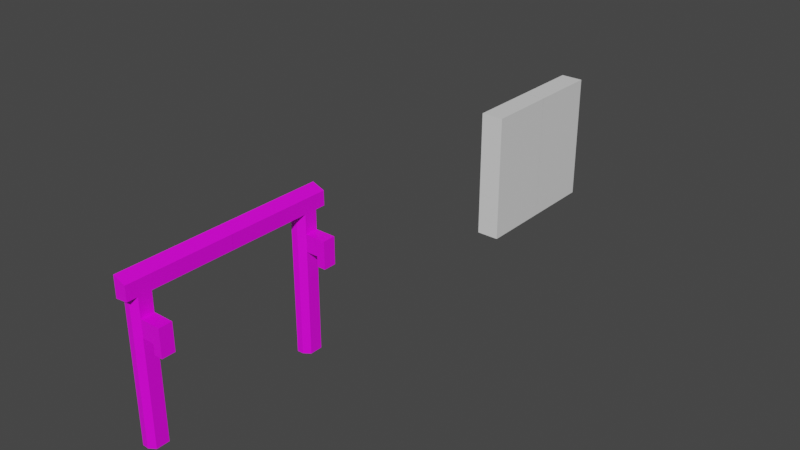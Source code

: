 # Source: door.blend  (saved by Blender 2.93.21; exported with 4.5.12 LTS)
import bpy
from mathutils import Matrix  # noqa: F401  (used for matrix-valued properties, if any)

bpy.ops.wm.read_factory_settings(use_empty=True)
scene = bpy.context.scene
scene.name = 'Scene'

# ---- collections
col_collection = bpy.data.collections.new('Collection'); scene.collection.children.link(col_collection)

# ---- images (referenced by path relative to the original .blend; pixels are not part of the script)
import os
ASSET_DIR = os.environ.get("B2B_ASSET_DIR", "")  # directory of the original .blend (textures are referenced by path, not embedded)
HERE = os.path.dirname(os.path.abspath(__file__))  # packed textures are extracted next to this script under _unpacked/

def load_image(name, relpath, width, height, colorspace="sRGB"):
    """Load a texture the original file referenced (path relative to the .blend, or extracted next to this script)."""
    p = next((c for c in (os.path.join(HERE, relpath), os.path.join(ASSET_DIR, relpath)) if relpath and os.path.exists(c)), "")
    if p:
        img = bpy.data.images.load(p, check_existing=True)
        img.name = name
    else:  # same state as the original file: an image datablock whose file is absent (Cycles renders it pink)
        img = bpy.data.images.new(name, width, height)
        img.source = "FILE"
        img.filepath = "//" + (relpath or name)
    img.colorspace_settings.name = colorspace
    return img
img_text_png = load_image('text.png', 'text.png', 1024, 1024, 'sRGB')

# ---- materials (node trees are filled in below, after node groups)
mat_material_001 = bpy.data.materials.new('Material.001')
mat_material_001.alpha_threshold = 0.0
mat_material_001.line_color = (0.0, 0.0, 0.0, 1.0)
mat_material_002 = bpy.data.materials.new('Material.002')
mat_material_002.alpha_threshold = 0.0
mat_material_002.line_color = (0.0, 0.0, 0.0, 1.0)

# ---- material node trees
mat_material_001.use_nodes = True; mat_material_001.node_tree.nodes.clear()
_N = mat_material_001.node_tree.nodes; _L = mat_material_001.node_tree.links
n0 = _N.new('ShaderNodeOutputMaterial'); n0.name = 'Material Output'; n0.location = (300, 300)
n1 = _N.new('ShaderNodeBsdfPrincipled'); n1.name = 'Principled BSDF'; n1.location = (10, 300)
n1.distribution = 'GGX'
n1.subsurface_method = 'BURLEY'
n1.inputs[2].default_value = 0.4
n1.inputs[3].default_value = 1.45
n1.inputs[27].default_value = (0.0, 0.0, 0.0, 1.0)
n1.inputs[28].default_value = 1.0
_L.new(n1.outputs[0], n0.inputs[0])
n0.is_active_output = True
mat_material_002.use_nodes = True; mat_material_002.node_tree.nodes.clear()
_N = mat_material_002.node_tree.nodes; _L = mat_material_002.node_tree.links
n0 = _N.new('ShaderNodeOutputMaterial'); n0.name = 'Material Output'; n0.location = (300, 300)
n1 = _N.new('ShaderNodeBsdfPrincipled'); n1.name = 'Principled BSDF'; n1.location = (10, 300)
n1.distribution = 'GGX'
n1.subsurface_method = 'BURLEY'
n1.inputs[2].default_value = 0.4
n1.inputs[3].default_value = 1.45
n1.inputs[27].default_value = (0.0, 0.0, 0.0, 1.0)
n1.inputs[28].default_value = 1.0
n2 = _N.new('ShaderNodeTexImage'); n2.name = 'Image Texture'; n2.location = (-341, 303)
n2.image = img_text_png
_L.new(n1.outputs[0], n0.inputs[0])
_L.new(n2.outputs[0], n1.inputs[0])
n0.is_active_output = True

# ---- world
world_world = bpy.data.worlds.new('World'); scene.world = world_world
world_world.use_nodes = True; world_world.node_tree.nodes.clear()
_N = world_world.node_tree.nodes; _L = world_world.node_tree.links
n0 = _N.new('ShaderNodeOutputWorld'); n0.name = 'World Output'; n0.location = (300, 300)
n1 = _N.new('ShaderNodeBackground'); n1.name = 'Background'; n1.location = (10, 300)
n1.inputs[0].default_value = (0.05088, 0.05088, 0.05088, 1.0)
_L.new(n1.outputs[0], n0.inputs[0])
n0.is_active_output = True
world_world.color = (0.05088, 0.05088, 0.05088)
world_world.use_sun_shadow = False
world_world.sun_shadow_jitter_overblur = 0.0

# ---- meshes
me_cube_001 = bpy.data.meshes.new('Cube.001')
me_cube_001.from_pydata([(-0.3612, 0.0006887, 2.622), (-0.3612, 0.0006887, -1.0), (-0.3612, -1.999, 2.622), (-0.3612, -1.999, -1.0), (-1.0, 0.0006887, 2.622), (-1.0, 0.0006887, -1.0), (-1.0, -1.999, 2.622), (-1.0, -1.999, -1.0)], [], [(0, 4, 6, 2), (3, 2, 6, 7), (7, 6, 4, 5), (5, 1, 3, 7), (1, 0, 2, 3), (5, 4, 0, 1)])
_uv = me_cube_001.uv_layers.new(name='UVMap')
_uv.uv.foreach_set('vector', [0.5992, 0.4459, 0.7139, 0.4459, 0.7139, 0.5606, 0.5992, 0.5606, 0.4845, 0.5606, 0.5992, 0.5606, 0.5992, 0.6753, 0.4845, 0.6753, 0.4845, 0.2164, 0.5992, 0.2164, 0.5992, 0.3311, 0.4845, 0.3311, 0.3697, 0.4459, 0.4845, 0.4459, 0.4845, 0.5606, 0.3697, 0.5606, 0.4845, 0.4459, 0.5992, 0.4459, 0.5992, 0.5606, 0.4845, 0.5606, 0.4845, 0.3311, 0.5992, 0.3311, 0.5992, 0.4459, 0.4845, 0.4459])
me_cube_001.materials.append(mat_material_001)
me_cube_001.use_remesh_preserve_volume = False
me_cube_001.use_remesh_preserve_attributes = False
me_cube_001.use_mirror_vertex_groups = False
me_cube_001.update()
me_cube_002 = bpy.data.meshes.new('Cube.002')
me_cube_002.from_pydata([(-0.3612, 0.0006887, 2.654), (-0.6806, 0.0006887, 2.622), (-0.3612, -2.133, 2.654), (-0.3612, -2.133, -1.0), (-0.3612, -2.47, 2.654), (-0.3612, -2.47, -1.0), (-0.3612, -1.999, 3.025), (-0.3612, 0.0006887, 3.025), (-0.3612, -2.567, 3.025), (-0.3612, -2.737, 2.654), (-0.3612, -2.737, 3.025), (-0.6806, -2.567, 2.622), (-0.6806, -2.567, -1.0), (-0.6806, -1.999, 3.149), (-0.6806, 0.0006887, 3.149), (-0.6806, -2.567, 3.149), (-0.6806, -2.737, 2.622), (-0.6806, -2.737, 3.149), (-0.6806, -2.001, 2.622), (-0.6806, -2.009, -1.0), (-0.5209, 0.0006887, 2.638), (-0.5209, -2.013, 2.638), (-0.5209, -2.017, -1.0), (-0.5209, -1.999, 3.087), (-0.5209, -2.577, 2.638), (-0.5209, -2.577, -1.0), (-0.5209, 0.0006887, 3.087), (-0.5209, -2.567, 3.087), (-0.5209, -2.737, 2.638), (-0.5209, -2.737, 3.087), (-0.3612, -2.133, 2.158), (-0.3612, -2.47, 2.158), (-0.6806, -2.567, 2.131), (-0.6806, -2.002, 2.131), (-0.5209, -2.013, 2.145), (-0.5209, -2.577, 2.145), (-0.3612, -2.133, 1.717), (-0.3612, -2.47, 1.717), (-0.6806, -2.567, 1.693), (-0.6806, -2.003, 1.693), (-0.5209, -2.577, 1.705), (-0.5209, -2.014, 1.705), (0.1749, -2.133, 2.158), (0.1749, -2.47, 2.158), (0.1749, -2.133, 1.717), (0.1749, -2.47, 1.717), (-0.04503, -2.133, 1.717), (-0.04503, -2.47, 1.717), (-0.04503, -2.133, 2.158), (-0.04503, -2.47, 2.158), (0.1749, -2.133, 1.454), (0.1749, -2.47, 1.454), (-0.04503, -2.133, 1.454), (-0.04503, -2.47, 1.454)], [], [(23, 13, 15, 27), (27, 15, 17, 29), (30, 2, 4, 31), (4, 2, 6, 8), (2, 0, 7, 6), (28, 9, 10, 29), (24, 4, 9, 28), (4, 8, 10, 9), (26, 14, 13, 23), (35, 24, 11, 32), (21, 20, 0, 2), (34, 33, 18, 21), (30, 34, 21, 2), (18, 1, 20, 21), (31, 4, 24, 35), (7, 26, 23, 6), (11, 24, 28, 16), (16, 28, 29, 17), (8, 27, 29, 10), (6, 23, 27, 8), (37, 31, 35, 40), (36, 41, 34, 30), (41, 39, 33, 34), (40, 35, 32, 38), (44, 45, 51, 50), (3, 36, 37, 5), (25, 40, 38, 12), (22, 19, 39, 41), (3, 22, 41, 36), (5, 37, 40, 25), (44, 42, 43, 45), (46, 48, 42, 44), (49, 47, 45, 43), (48, 49, 43, 42), (30, 31, 49, 48), (31, 37, 47, 49), (36, 30, 48, 46), (37, 36, 46, 47), (53, 52, 50, 51), (46, 44, 50, 52), (47, 46, 52, 53), (45, 47, 53, 51)])
_uv = me_cube_002.uv_layers.new(name='UVMap')
_uv.uv.foreach_set('vector', [0.7524, 0.7072, 0.7303, 0.7072, 0.7303, 0.6285, 0.7524, 0.6285, 0.7524, 0.6285, 0.7303, 0.6285, 0.7303, 0.605, 0.7524, 0.605, 0.1885, 0.7467, 0.1885, 0.8611, 0.05617, 0.8611, 0.05618, 0.7467, 0.05617, 0.8611, 0.1885, 0.8611, 0.1885, 0.9838, 0.05617, 0.9838, 0.1885, 0.8611, 0.6546, 0.8611, 0.6546, 0.9839, 0.1885, 0.9838, 0.7524, 0.532, 0.7746, 0.532, 0.7746, 0.605, 0.7524, 0.605, 0.7524, 0.5086, 0.7746, 0.5086, 0.7746, 0.532, 0.7524, 0.532, 0.05617, 0.8611, 0.05617, 0.9838, 0.01672, 0.9838, 0.01673, 0.8611, 0.7524, 0.9844, 0.7303, 0.9844, 0.7303, 0.7072, 0.7524, 0.7072, 0.7524, 0.4405, 0.7524, 0.5086, 0.7303, 0.5086, 0.7303, 0.4405, 0.8293, 0.3682, 0.8306, 0.04555, 0.8563, 0.04564, 0.8551, 0.3681, 0.8295, 0.4473, 0.8037, 0.4474, 0.8036, 0.3682, 0.8293, 0.3682, 0.8552, 0.4473, 0.8295, 0.4473, 0.8293, 0.3682, 0.8551, 0.3681, 0.8036, 0.3682, 0.8048, 0.04545, 0.8306, 0.04555, 0.8293, 0.3682, 0.7746, 0.4405, 0.7746, 0.5086, 0.7524, 0.5086, 0.7524, 0.4405, 0.7746, 0.9844, 0.7524, 0.9844, 0.7524, 0.7072, 0.7746, 0.7072, 0.7303, 0.5086, 0.7524, 0.5086, 0.7524, 0.532, 0.7303, 0.532, 0.7303, 0.532, 0.7524, 0.532, 0.7524, 0.605, 0.7303, 0.605, 0.7746, 0.6285, 0.7524, 0.6285, 0.7524, 0.605, 0.7746, 0.605, 0.7746, 0.7072, 0.7524, 0.7072, 0.7524, 0.6285, 0.7746, 0.6285, 0.7746, 0.3798, 0.7746, 0.4405, 0.7524, 0.4405, 0.7524, 0.3798, 0.8554, 0.5179, 0.8296, 0.5179, 0.8295, 0.4473, 0.8552, 0.4473, 0.8296, 0.5179, 0.8039, 0.518, 0.8037, 0.4474, 0.8295, 0.4473, 0.7524, 0.3798, 0.7524, 0.4405, 0.7303, 0.4405, 0.7303, 0.3798, 0.388, 0.2078, 0.2619, 0.2078, 0.2619, 0.1094, 0.388, 0.1094, 0.1886, 0.01705, 0.1885, 0.6446, 0.05619, 0.6446, 0.05622, 0.01705, 0.7524, 0.006563, 0.7524, 0.3798, 0.7303, 0.3798, 0.7303, 0.006563, 0.8305, 0.9522, 0.8048, 0.9522, 0.8039, 0.518, 0.8296, 0.5179, 0.8563, 0.9521, 0.8305, 0.9522, 0.8296, 0.5179, 0.8554, 0.5179, 0.7746, 0.006563, 0.7746, 0.3798, 0.7524, 0.3798, 0.7524, 0.006563, 0.388, 0.2078, 0.388, 0.3734, 0.2619, 0.3734, 0.2619, 0.2078, 0.4006, 0.6865, 0.2477, 0.6865, 0.2477, 0.6103, 0.4006, 0.6103, 0.5626, 0.4884, 0.5626, 0.3331, 0.6399, 0.3331, 0.6399, 0.4884, 0.388, 0.4558, 0.2619, 0.4558, 0.2619, 0.3734, 0.388, 0.3734, 0.388, 0.5743, 0.2619, 0.5743, 0.2619, 0.4558, 0.388, 0.4558, 0.4514, 0.4884, 0.4514, 0.3331, 0.5626, 0.3331, 0.5626, 0.4884, 0.4006, 0.796, 0.2477, 0.796, 0.2477, 0.6865, 0.4006, 0.6865, 0.5142, 0.1455, 0.3881, 0.1455, 0.3881, 0.02701, 0.5142, 0.02701, 0.2619, 0.02701, 0.388, 0.02701, 0.388, 0.1094, 0.2619, 0.1094, 0.4006, 0.6865, 0.4006, 0.6103, 0.4915, 0.6103, 0.4915, 0.6865, 0.05619, 0.6446, 0.1885, 0.6446, 0.1885, 0.6446, 0.05619, 0.6446, 0.6399, 0.3331, 0.5626, 0.3331, 0.5626, 0.2409, 0.6399, 0.2409])
me_cube_002.materials.append(mat_material_002)
me_cube_002.use_remesh_preserve_volume = False
me_cube_002.use_remesh_preserve_attributes = False
me_cube_002.use_mirror_vertex_groups = False
me_cube_002.update()

# ---- objects
ob_door_size = bpy.data.objects.new('door size', me_cube_001)
ob_door_size_001 = bpy.data.objects.new('door size.001', me_cube_002)

# ---- transforms, parenting, visibility, modifiers, constraints
ob_door_size.location = (-0.7372, 9.323, 1.0)
ob_door_size.lock_rotations_4d = False
ob_door_size.empty_display_type = 'ARROWS'
ob_door_size.lineart.crease_threshold = 0.0
_m = ob_door_size.modifiers.new('Mirror', 'MIRROR')
_m.use_axis = (False, True, False)
ob_door_size_001.location = (-0.7372, -2.315, 1.0)
ob_door_size_001.lock_rotations_4d = False
ob_door_size_001.empty_display_type = 'ARROWS'
ob_door_size_001.lineart.crease_threshold = 0.0
_m = ob_door_size_001.modifiers.new('Mirror', 'MIRROR')
_m.use_axis = (False, True, False)

# ---- collection membership
col_collection.objects.link(ob_door_size)
col_collection.objects.link(ob_door_size_001)

# ---- scene / render settings (as saved in the file)
scene.frame_start = 1; scene.frame_end = 250; scene.frame_set(1)
scene.render.engine = 'CYCLES'
scene.cycles.use_denoising = False
scene.cycles.samples = 128
scene.cycles.sampling_pattern = 'TABULATED_SOBOL'
scene.cycles.use_adaptive_sampling = False
scene.cycles.use_light_tree = False
scene.cycles.bake_type = 'AO'
scene.eevee.gtao_distance = 0.91
scene.view_settings.view_transform = 'Filmic'
bpy.context.view_layer.update()

# ---- added for rendering (the .blend has no active camera and no usable light): camera, sun
cam_auto = bpy.data.cameras.new('AutoCamera')
cam_auto.lens = 50.0
cam_auto.sensor_width = 36.0
cam_auto.clip_end = 1000.0
ob_auto_camera = bpy.data.objects.new('AutoCamera', cam_auto)
scene.collection.objects.link(ob_auto_camera)
ob_auto_camera.location = (14.5161, -15.6634, 14.6073)
ob_auto_camera.rotation_euler = (1.09748, -7.21219e-08, 0.694738)
scene.camera = ob_auto_camera
light_auto_sun = bpy.data.lights.new('AutoSun', 'SUN')
light_auto_sun.energy = 3.0
light_auto_sun.angle = 0.0523599
ob_auto_sun = bpy.data.objects.new('AutoSun', light_auto_sun)
scene.collection.objects.link(ob_auto_sun)
ob_auto_sun.rotation_euler = (0.872665, 0.174533, 0.523599)
bpy.context.view_layer.update()
